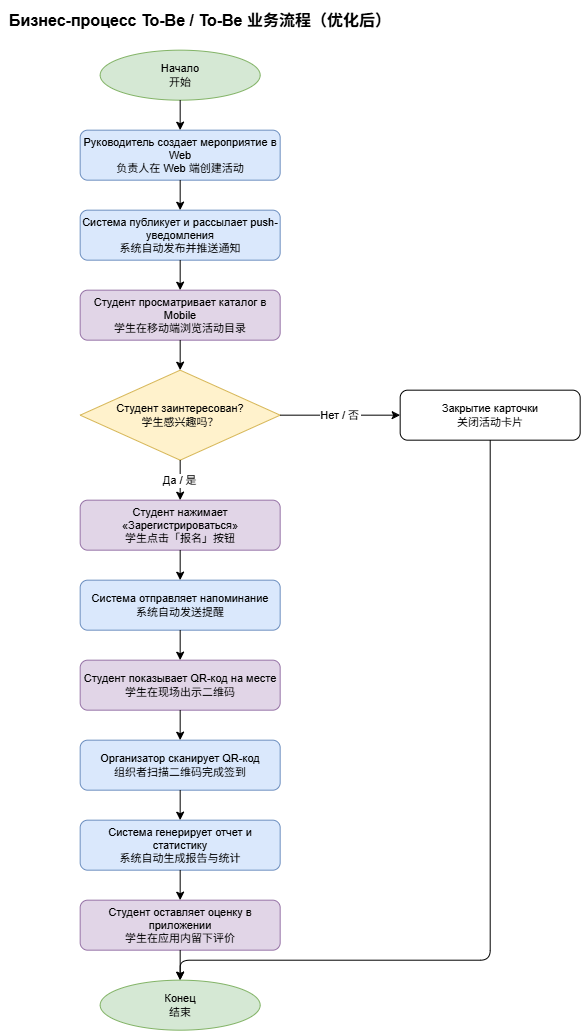

The diagram above was exported from draw.io. Its source (the exported page's mxGraphModel, read from the mxfile embedded in the PNG):
<mxGraphModel dx="585" dy="781" grid="0" gridSize="10" guides="1" tooltips="1" connect="1" arrows="1" fold="1" page="0" pageScale="1" pageWidth="1169" pageHeight="827" math="0" shadow="0">
  <root>
    <mxCell id="0" />
    <mxCell id="1" parent="0" />
    <mxCell id="nzgWQK6bz_-UWSLiiwA9-1" parent="1" style="text;html=1;strokeColor=none;fillColor=none;align=center;verticalAlign=middle;whiteSpace=wrap;rounded=0;fontSize=16;fontStyle=1" value="Бизнес-процесс To-Be / To-Be 业务流程（优化后）" vertex="1">
      <mxGeometry height="40" width="400" x="118.66665649414062" y="183.66668701171875" as="geometry" />
    </mxCell>
    <mxCell id="nzgWQK6bz_-UWSLiiwA9-2" parent="1" style="ellipse;whiteSpace=wrap;html=1;fillColor=#d5e8d4;strokeColor=#82b366;fontSize=11" value="Начало&#10;开始" vertex="1">
      <mxGeometry height="50" width="160" x="218.66665649414062" y="233.66668701171875" as="geometry" />
    </mxCell>
    <mxCell id="nzgWQK6bz_-UWSLiiwA9-3" parent="1" style="rounded=1;whiteSpace=wrap;html=1;fillColor=#dae8fc;strokeColor=#6c8ebf;fontSize=11" value="Руководитель создает мероприятие в Web&#10;负责人在 Web 端创建活动" vertex="1">
      <mxGeometry height="50" width="200" x="198.66665649414062" y="313.66668701171875" as="geometry" />
    </mxCell>
    <mxCell id="nzgWQK6bz_-UWSLiiwA9-4" parent="1" style="rounded=1;whiteSpace=wrap;html=1;fillColor=#dae8fc;strokeColor=#6c8ebf;fontSize=11" value="Система публикует и рассылает push-уведомления&#10;系统自动发布并推送通知" vertex="1">
      <mxGeometry height="50" width="200" x="198.66665649414062" y="393.66668701171875" as="geometry" />
    </mxCell>
    <mxCell id="nzgWQK6bz_-UWSLiiwA9-5" parent="1" style="rounded=1;whiteSpace=wrap;html=1;fillColor=#e1d5e7;strokeColor=#9673a6;fontSize=11" value="Студент просматривает каталог в Mobile&#10;学生在移动端浏览活动目录" vertex="1">
      <mxGeometry height="50" width="200" x="198.66665649414062" y="473.66668701171875" as="geometry" />
    </mxCell>
    <mxCell id="nzgWQK6bz_-UWSLiiwA9-6" parent="1" style="rhombus;whiteSpace=wrap;html=1;fillColor=#fff2cc;strokeColor=#d6b656;fontSize=11" value="Студент заинтересован?&#10;学生感兴趣吗？" vertex="1">
      <mxGeometry height="90" width="200" x="198.66665649414062" y="553.6666870117188" as="geometry" />
    </mxCell>
    <mxCell id="nzgWQK6bz_-UWSLiiwA9-7" parent="1" style="rounded=1;whiteSpace=wrap;html=1;fontSize=11" value="Закрытие карточки&#10;关闭活动卡片" vertex="1">
      <mxGeometry height="50" width="180" x="518.6666564941406" y="573.6666870117188" as="geometry" />
    </mxCell>
    <mxCell id="nzgWQK6bz_-UWSLiiwA9-8" parent="1" style="rounded=1;whiteSpace=wrap;html=1;fillColor=#e1d5e7;strokeColor=#9673a6;fontSize=11" value="Студент нажимает «Зарегистрироваться»&#10;学生点击「报名」按钮" vertex="1">
      <mxGeometry height="50" width="200" x="198.66665649414062" y="683.6666870117188" as="geometry" />
    </mxCell>
    <mxCell id="nzgWQK6bz_-UWSLiiwA9-9" parent="1" style="rounded=1;whiteSpace=wrap;html=1;fillColor=#dae8fc;strokeColor=#6c8ebf;fontSize=11" value="Система отправляет напоминание&#10;系统自动发送提醒" vertex="1">
      <mxGeometry height="50" width="200" x="198.66665649414062" y="763.6666870117188" as="geometry" />
    </mxCell>
    <mxCell id="nzgWQK6bz_-UWSLiiwA9-10" parent="1" style="rounded=1;whiteSpace=wrap;html=1;fillColor=#e1d5e7;strokeColor=#9673a6;fontSize=11" value="Студент показывает QR-код на месте&#10;学生在现场出示二维码" vertex="1">
      <mxGeometry height="50" width="200" x="198.66665649414062" y="843.6666870117188" as="geometry" />
    </mxCell>
    <mxCell id="nzgWQK6bz_-UWSLiiwA9-11" parent="1" style="rounded=1;whiteSpace=wrap;html=1;fillColor=#dae8fc;strokeColor=#6c8ebf;fontSize=11" value="Организатор сканирует QR-код&#10;组织者扫描二维码完成签到" vertex="1">
      <mxGeometry height="50" width="200" x="198.66665649414062" y="923.6666870117188" as="geometry" />
    </mxCell>
    <mxCell id="nzgWQK6bz_-UWSLiiwA9-12" parent="1" style="rounded=1;whiteSpace=wrap;html=1;fillColor=#dae8fc;strokeColor=#6c8ebf;fontSize=11" value="Система генерирует отчет и статистику&#10;系统自动生成报告与统计" vertex="1">
      <mxGeometry height="50" width="200" x="198.66665649414062" y="1003.6666870117188" as="geometry" />
    </mxCell>
    <mxCell id="nzgWQK6bz_-UWSLiiwA9-13" parent="1" style="rounded=1;whiteSpace=wrap;html=1;fillColor=#e1d5e7;strokeColor=#9673a6;fontSize=11" value="Студент оставляет оценку в приложении&#10;学生在应用内留下评价" vertex="1">
      <mxGeometry height="50" width="200" x="198.66665649414062" y="1083.6666870117188" as="geometry" />
    </mxCell>
    <mxCell id="nzgWQK6bz_-UWSLiiwA9-14" parent="1" style="ellipse;whiteSpace=wrap;html=1;fillColor=#d5e8d4;strokeColor=#82b366;fontSize=11" value="Конец&#10;结束" vertex="1">
      <mxGeometry height="50" width="160" x="218.66665649414062" y="1163.6666870117188" as="geometry" />
    </mxCell>
    <mxCell id="nzgWQK6bz_-UWSLiiwA9-15" edge="1" parent="1" source="nzgWQK6bz_-UWSLiiwA9-2" style="edgeStyle=orthogonalEdgeStyle;" target="nzgWQK6bz_-UWSLiiwA9-3">
      <mxGeometry relative="1" as="geometry" />
    </mxCell>
    <mxCell id="nzgWQK6bz_-UWSLiiwA9-16" edge="1" parent="1" source="nzgWQK6bz_-UWSLiiwA9-3" style="edgeStyle=orthogonalEdgeStyle;" target="nzgWQK6bz_-UWSLiiwA9-4">
      <mxGeometry relative="1" as="geometry" />
    </mxCell>
    <mxCell id="nzgWQK6bz_-UWSLiiwA9-17" edge="1" parent="1" source="nzgWQK6bz_-UWSLiiwA9-4" style="edgeStyle=orthogonalEdgeStyle;" target="nzgWQK6bz_-UWSLiiwA9-5">
      <mxGeometry relative="1" as="geometry" />
    </mxCell>
    <mxCell id="nzgWQK6bz_-UWSLiiwA9-18" edge="1" parent="1" source="nzgWQK6bz_-UWSLiiwA9-5" style="edgeStyle=orthogonalEdgeStyle;" target="nzgWQK6bz_-UWSLiiwA9-6">
      <mxGeometry relative="1" as="geometry" />
    </mxCell>
    <mxCell id="nzgWQK6bz_-UWSLiiwA9-19" edge="1" parent="1" source="nzgWQK6bz_-UWSLiiwA9-6" style="edgeStyle=orthogonalEdgeStyle;fontSize=11" target="nzgWQK6bz_-UWSLiiwA9-7" value="Нет / 否">
      <mxGeometry relative="1" as="geometry" />
    </mxCell>
    <mxCell id="nzgWQK6bz_-UWSLiiwA9-20" edge="1" parent="1" source="nzgWQK6bz_-UWSLiiwA9-6" style="edgeStyle=orthogonalEdgeStyle;fontSize=11" target="nzgWQK6bz_-UWSLiiwA9-8" value="Да / 是">
      <mxGeometry relative="1" as="geometry" />
    </mxCell>
    <mxCell id="nzgWQK6bz_-UWSLiiwA9-21" edge="1" parent="1" source="nzgWQK6bz_-UWSLiiwA9-8" style="edgeStyle=orthogonalEdgeStyle;" target="nzgWQK6bz_-UWSLiiwA9-9">
      <mxGeometry relative="1" as="geometry" />
    </mxCell>
    <mxCell id="nzgWQK6bz_-UWSLiiwA9-22" edge="1" parent="1" source="nzgWQK6bz_-UWSLiiwA9-9" style="edgeStyle=orthogonalEdgeStyle;" target="nzgWQK6bz_-UWSLiiwA9-10">
      <mxGeometry relative="1" as="geometry" />
    </mxCell>
    <mxCell id="nzgWQK6bz_-UWSLiiwA9-23" edge="1" parent="1" source="nzgWQK6bz_-UWSLiiwA9-10" style="edgeStyle=orthogonalEdgeStyle;" target="nzgWQK6bz_-UWSLiiwA9-11">
      <mxGeometry relative="1" as="geometry" />
    </mxCell>
    <mxCell id="nzgWQK6bz_-UWSLiiwA9-24" edge="1" parent="1" source="nzgWQK6bz_-UWSLiiwA9-11" style="edgeStyle=orthogonalEdgeStyle;" target="nzgWQK6bz_-UWSLiiwA9-12">
      <mxGeometry relative="1" as="geometry" />
    </mxCell>
    <mxCell id="nzgWQK6bz_-UWSLiiwA9-25" edge="1" parent="1" source="nzgWQK6bz_-UWSLiiwA9-12" style="edgeStyle=orthogonalEdgeStyle;" target="nzgWQK6bz_-UWSLiiwA9-13">
      <mxGeometry relative="1" as="geometry" />
    </mxCell>
    <mxCell id="nzgWQK6bz_-UWSLiiwA9-26" edge="1" parent="1" source="nzgWQK6bz_-UWSLiiwA9-13" style="edgeStyle=orthogonalEdgeStyle;" target="nzgWQK6bz_-UWSLiiwA9-14">
      <mxGeometry relative="1" as="geometry" />
    </mxCell>
    <mxCell id="nzgWQK6bz_-UWSLiiwA9-27" edge="1" parent="1" source="nzgWQK6bz_-UWSLiiwA9-7" style="edgeStyle=orthogonalEdgeStyle;" target="nzgWQK6bz_-UWSLiiwA9-14">
      <mxGeometry relative="1" as="geometry">
        <Array as="points">
          <mxPoint x="608.6666564941406" y="1143.6666870117188" />
        </Array>
      </mxGeometry>
    </mxCell>
  </root>
</mxGraphModel>